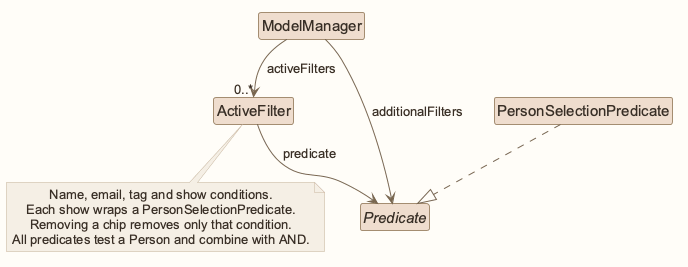

The diagram above was rendered by PlantUML. Its source (embedded in the PNG):
@startuml
!pragma layout smetana
!include style.puml
' Straight segments retain readable relationship labels.
skinparam linetype polyline
skinparam ArrowFontStyle plain
skinparam classBackgroundColor MODEL_COLOR
skinparam nodesep 35
skinparam ranksep 40
class ModelManager
class ActiveFilter
interface Predicate
class PersonSelectionPredicate
ModelManager --> "0..*" ActiveFilter : activeFilters
ModelManager --> Predicate : additionalFilters
ActiveFilter --> Predicate : predicate
PersonSelectionPredicate ..|> Predicate
note bottom of ActiveFilter
Name, email, tag and show conditions.
Each show wraps a PersonSelectionPredicate.
Removing a chip removes only that condition.
All predicates test a Person and combine with AND.
end note
@enduml